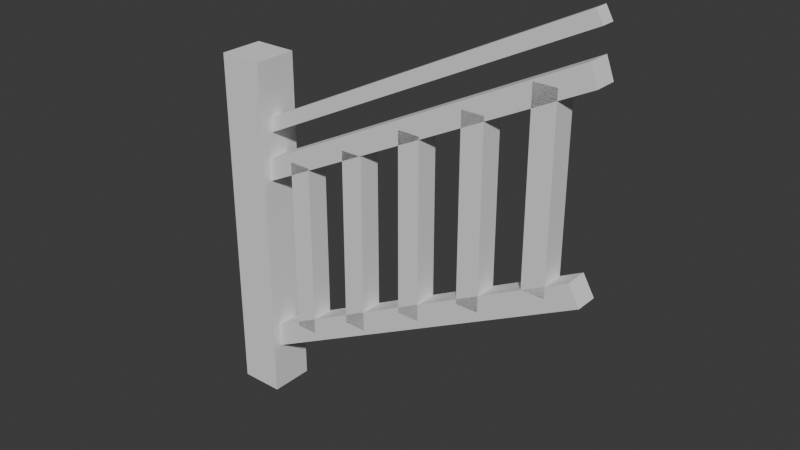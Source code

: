 # Source: Fence_staircase_.blend  (saved by Blender 4.0.36; exported with 4.5.12 LTS)
import bpy
from mathutils import Matrix  # noqa: F401  (used for matrix-valued properties, if any)

bpy.ops.wm.read_factory_settings(use_empty=True)
scene = bpy.context.scene
scene.name = 'Scene'

# ---- collections
col_collection = bpy.data.collections.new('Collection'); scene.collection.children.link(col_collection)

# ---- world
world_world = bpy.data.worlds.new('World'); scene.world = world_world
world_world.use_nodes = True; world_world.node_tree.nodes.clear()
_N = world_world.node_tree.nodes; _L = world_world.node_tree.links
n0 = _N.new('ShaderNodeOutputWorld'); n0.name = 'World Output'; n0.location = (300, 300)
n1 = _N.new('ShaderNodeBackground'); n1.name = 'Background'; n1.location = (10, 300)
n1.inputs[0].default_value = (0.05088, 0.05088, 0.05088, 1.0)
_L.new(n1.outputs[0], n0.inputs[0])
n0.is_active_output = True
world_world.color = (0.05088, 0.05088, 0.05088)
world_world.use_sun_shadow = False
world_world.sun_shadow_jitter_overblur = 0.0

# ---- meshes
me_mesh = bpy.data.meshes.new('Mesh')
me_mesh.from_pydata([(-0.3968, 0.5729, -0.0245), (-0.3794, 0.5296, -0.0245), (-0.3794, 0.5296, 0.0255), (-0.3968, 0.5729, 0.0255), (0.3876, 0.9165, 0.0255), (0.3876, 0.9165, -0.0245), (0.3711, 0.9598, -0.0245), (0.3711, 0.9598, 0.0255), (-0.4076, 0.1546, -0.0245), (-0.3826, 0.1113, -0.0245), (-0.3826, 0.1113, 0.0255), (-0.4076, 0.1546, 0.0255), (0.3876, 0.5097, 0.0255), (0.3876, 0.5097, -0.0245), (0.3626, 0.553, -0.0245), (0.3626, 0.553, 0.0255), (0.2648, 0.9027, 0.0255), (0.2648, 0.5027, 0.0255), (0.3148, 0.5027, 0.0255), (0.3148, 0.9027, 0.0255), (0.2648, 0.9027, -0.0245), (0.2648, 0.5027, -0.0245), (0.3148, 0.9027, -0.0245), (0.3148, 0.5027, -0.0245), (-0.3956, 0.6639, -0.0145), (-0.3806, 0.6379, -0.0145), (-0.3806, 0.6379, 0.0155), (-0.3956, 0.6639, 0.0155), (0.3826, 1.018, 0.0155), (0.3826, 1.018, -0.0145), (0.3676, 1.044, -0.0145), (0.3676, 1.044, 0.0155), (0.1198, 0.817, 0.0255), (0.1198, 0.417, 0.0255), (0.1698, 0.417, 0.0255), (0.1698, 0.817, 0.0255), (0.1198, 0.817, -0.0245), (0.1198, 0.417, -0.0245), (0.1698, 0.817, -0.0245), (0.1698, 0.417, -0.0245), (-0.02525, 0.74, 0.0255), (-0.02525, 0.34, 0.0255), (0.02475, 0.34, 0.0255), (0.02475, 0.74, 0.0255), (-0.02525, 0.74, -0.0245), (-0.02525, 0.34, -0.0245), (0.02475, 0.74, -0.0245), (0.02475, 0.34, -0.0245), (-0.1703, 0.6586, 0.0255), (-0.1703, 0.2586, 0.0255), (-0.1203, 0.2586, 0.0255), (-0.1203, 0.6586, 0.0255), (-0.1703, 0.6586, -0.0245), (-0.1703, 0.2586, -0.0245), (-0.1203, 0.6586, -0.0245), (-0.1203, 0.2586, -0.0245), (-0.3153, 0.592, 0.0255), (-0.3153, 0.192, 0.0255), (-0.2653, 0.192, 0.0255), (-0.2653, 0.592, 0.0255), (-0.3153, 0.592, -0.0245), (-0.3153, 0.192, -0.0245), (-0.2653, 0.592, -0.0245), (-0.2653, 0.192, -0.0245), (-0.3779, 0.0001254, -0.054), (-0.3779, 0.0001254, 0.046), (-0.4779, 0.0001254, 0.046), (-0.4779, 0.0001254, -0.054), (-0.4779, 0.8001, 0.046), (-0.3779, 0.8001, 0.046), (-0.3779, 0.8001, -0.054), (-0.4779, 0.8001, -0.054)], [], [(0, 1, 2), (2, 3, 0), (4, 5, 6), (6, 7, 4), (2, 4, 7), (7, 3, 2), (1, 5, 4), (4, 2, 1), (0, 6, 5), (5, 1, 0), (3, 7, 6), (6, 0, 3), (8, 9, 10), (10, 11, 8), (12, 13, 14), (14, 15, 12), (10, 12, 15), (15, 11, 10), (9, 13, 12), (12, 10, 9), (8, 14, 13), (13, 9, 8), (11, 15, 14), (14, 8, 11), (16, 17, 18), (18, 19, 16), (20, 21, 17), (17, 16, 20), (22, 23, 21), (21, 20, 22), (19, 18, 23), (23, 22, 19), (24, 25, 26), (26, 27, 24), (28, 29, 30), (30, 31, 28), (26, 28, 31), (31, 27, 26), (25, 29, 28), (28, 26, 25), (24, 30, 29), (29, 25, 24), (27, 31, 30), (30, 24, 27), (32, 33, 34), (34, 35, 32), (36, 37, 33), (33, 32, 36), (38, 39, 37), (37, 36, 38), (35, 34, 39), (39, 38, 35), (40, 41, 42), (42, 43, 40), (44, 45, 41), (41, 40, 44), (46, 47, 45), (45, 44, 46), (43, 42, 47), (47, 46, 43), (48, 49, 50), (50, 51, 48), (52, 53, 49), (49, 48, 52), (54, 55, 53), (53, 52, 54), (51, 50, 55), (55, 54, 51), (56, 57, 58), (58, 59, 56), (60, 61, 57), (57, 56, 60), (62, 63, 61), (61, 60, 62), (59, 58, 63), (63, 62, 59), (64, 65, 66), (66, 67, 64), (68, 69, 70), (70, 71, 68), (66, 68, 71), (71, 67, 66), (65, 69, 68), (68, 66, 65), (64, 70, 69), (69, 65, 64), (67, 71, 70), (70, 64, 67)])
me_mesh.polygons.foreach_set('use_smooth', [True] * 88)
_k = set([(0, 1), (0, 3), (0, 6), (1, 2), (1, 5), (2, 3), (2, 4), (3, 7), (4, 5), (4, 7), (5, 6), (6, 7), (8, 9), (8, 11), (8, 14), (9, 10), (9, 13), (10, 11), (10, 12), (11, 15), (12, 13), (12, 15), (13, 14), (14, 15), (16, 17), (16, 18), (17, 20), (18, 19), (19, 23), (20, 21), (21, 22), (22, 23), (24, 25), (24, 27), (24, 30), (25, 26), (25, 29), (26, 27), (26, 28), (27, 31), (28, 29), (28, 31), (29, 30), (30, 31), (32, 33), (32, 34), (33, 36), (34, 35), (35, 39), (36, 37), (37, 38), (38, 39), (40, 41), (40, 42), (41, 44), (42, 43), (43, 47), (44, 45), (45, 46), (46, 47), (48, 49), (48, 50), (49, 52), (50, 51), (51, 55), (52, 53), (53, 54), (54, 55), (56, 57), (56, 58), (57, 60), (58, 59), (59, 63), (60, 61), (61, 62), (62, 63), (64, 65), (64, 67), (64, 70), (65, 66), (65, 69), (66, 67), (66, 68), (67, 71), (68, 69), (68, 71), (69, 70), (70, 71)])
me_mesh.attributes.new('sharp_edge', 'BOOLEAN', 'EDGE').data.foreach_set('value', [ (min(e.vertices), max(e.vertices)) in _k for e in me_mesh.edges])
_uv = me_mesh.uv_layers.new(name='UVChannel_1')
_uv.uv.foreach_set('vector', [0.9043, 0.04024, 0.9043, 0.003906, 0.9406, 0.003906, 0.9406, 0.003906, 0.9406, 0.04024, 0.9043, 0.04024, 0.9514, 0.003906, 0.9878, 0.003906, 0.9878, 0.04024, 0.9878, 0.04024, 0.9514, 0.04024, 0.9514, 0.003906, 0.6411, 0.7471, 0.003906, 0.7471, 0.003913, 0.7107, 0.003913, 0.7107, 0.6411, 0.7107, 0.6411, 0.7471, 0.6411, 0.6381, 0.003935, 0.6381, 0.003935, 0.6017, 0.003935, 0.6017, 0.6411, 0.6017, 0.6411, 0.6381, 0.6411, 0.6744, 0.003935, 0.6744, 0.003935, 0.6381, 0.003935, 0.6381, 0.6411, 0.6381, 0.6411, 0.6744, 0.6411, 0.7107, 0.003913, 0.7107, 0.003935, 0.6744, 0.003935, 0.6744, 0.6411, 0.6744, 0.6411, 0.7107, 0.9514, 0.08482, 0.9514, 0.04848, 0.9878, 0.04848, 0.9878, 0.04848, 0.9878, 0.08482, 0.9514, 0.08482, 0.9043, 0.08482, 0.9043, 0.04848, 0.9406, 0.04848, 0.9406, 0.04848, 0.9406, 0.08482, 0.9043, 0.08482, 0.6411, 0.7916, 0.003906, 0.7916, 0.003914, 0.7553, 0.003914, 0.7553, 0.6411, 0.7553, 0.6411, 0.7916, 0.6411, 0.828, 0.003906, 0.828, 0.003906, 0.7916, 0.003906, 0.7916, 0.6411, 0.7916, 0.6411, 0.828, 0.6411, 0.8643, 0.003906, 0.8643, 0.003906, 0.828, 0.003906, 0.828, 0.6411, 0.828, 0.6411, 0.8643, 0.6411, 0.9006, 0.003906, 0.9006, 0.003906, 0.8643, 0.003906, 0.8643, 0.6411, 0.8643, 0.6411, 0.9006, 0.9437, 0.7635, 0.653, 0.7635, 0.653, 0.7272, 0.653, 0.7272, 0.9437, 0.7272, 0.9437, 0.7635, 0.9437, 0.6545, 0.6531, 0.6545, 0.6531, 0.6182, 0.6531, 0.6182, 0.9437, 0.6182, 0.9437, 0.6545, 0.9437, 0.6909, 0.6531, 0.6909, 0.6531, 0.6545, 0.6531, 0.6545, 0.9437, 0.6545, 0.9437, 0.6909, 0.9437, 0.7272, 0.653, 0.7272, 0.6531, 0.6909, 0.6531, 0.6909, 0.9437, 0.6909, 0.9437, 0.7272, 0.941, 0.1149, 0.941, 0.09306, 0.9628, 0.09306, 0.9628, 0.09306, 0.9628, 0.1149, 0.941, 0.1149, 0.9043, 0.09306, 0.9261, 0.09306, 0.9261, 0.1149, 0.9261, 0.1149, 0.9043, 0.1149, 0.9043, 0.09306, 0.6411, 0.9961, 0.003906, 0.9961, 0.003911, 0.9743, 0.003911, 0.9743, 0.6411, 0.9743, 0.6411, 0.9961, 0.6411, 0.9307, 0.003924, 0.9307, 0.003924, 0.9089, 0.003924, 0.9089, 0.6411, 0.9089, 0.6411, 0.9307, 0.6411, 0.9525, 0.003924, 0.9525, 0.003924, 0.9307, 0.003924, 0.9307, 0.6411, 0.9307, 0.6411, 0.9525, 0.6411, 0.9743, 0.003911, 0.9743, 0.003924, 0.9525, 0.003924, 0.9525, 0.6411, 0.9525, 0.6411, 0.9743, 0.9437, 0.61, 0.653, 0.61, 0.653, 0.5736, 0.653, 0.5736, 0.9437, 0.5736, 0.9437, 0.61, 0.9437, 0.501, 0.6531, 0.501, 0.6531, 0.4646, 0.6531, 0.4646, 0.9437, 0.4646, 0.9437, 0.501, 0.9437, 0.5373, 0.6531, 0.5373, 0.6531, 0.501, 0.6531, 0.501, 0.9437, 0.501, 0.9437, 0.5373, 0.9437, 0.5736, 0.653, 0.5736, 0.6531, 0.5373, 0.6531, 0.5373, 0.9437, 0.5373, 0.9437, 0.5736, 0.8913, 0.3028, 0.6007, 0.3028, 0.6007, 0.2665, 0.6007, 0.2665, 0.8914, 0.2665, 0.8913, 0.3028, 0.8914, 0.1938, 0.6007, 0.1938, 0.6007, 0.1575, 0.6007, 0.1575, 0.8914, 0.1575, 0.8914, 0.1938, 0.8914, 0.2301, 0.6007, 0.2301, 0.6007, 0.1938, 0.6007, 0.1938, 0.8914, 0.1938, 0.8914, 0.2301, 0.8914, 0.2665, 0.6007, 0.2665, 0.6007, 0.2301, 0.6007, 0.2301, 0.8914, 0.2301, 0.8914, 0.2665, 0.8913, 0.4564, 0.6007, 0.4564, 0.6007, 0.4201, 0.6007, 0.4201, 0.8914, 0.4201, 0.8913, 0.4564, 0.8914, 0.3474, 0.6007, 0.3474, 0.6007, 0.3111, 0.6007, 0.3111, 0.8914, 0.3111, 0.8914, 0.3474, 0.8914, 0.3837, 0.6007, 0.3837, 0.6007, 0.3474, 0.6007, 0.3474, 0.8914, 0.3474, 0.8914, 0.3837, 0.8914, 0.4201, 0.6007, 0.4201, 0.6007, 0.3837, 0.6007, 0.3837, 0.8914, 0.3837, 0.8914, 0.4201, 0.8913, 0.1492, 0.6007, 0.1492, 0.6007, 0.1129, 0.6007, 0.1129, 0.8914, 0.1129, 0.8913, 0.1492, 0.8914, 0.04024, 0.6007, 0.04024, 0.6007, 0.003906, 0.6007, 0.003906, 0.8914, 0.003906, 0.8914, 0.04024, 0.8914, 0.07657, 0.6007, 0.07657, 0.6007, 0.04024, 0.6007, 0.04024, 0.8914, 0.04024, 0.8914, 0.07657, 0.8914, 0.1129, 0.6007, 0.1129, 0.6007, 0.07657, 0.6007, 0.07657, 0.8914, 0.07657, 0.8914, 0.1129, 0.653, 0.8445, 0.653, 0.7718, 0.7257, 0.7718, 0.7257, 0.7718, 0.7257, 0.8445, 0.653, 0.8445, 0.8095, 0.8445, 0.7368, 0.8445, 0.7368, 0.7718, 0.7368, 0.7718, 0.8095, 0.7718, 0.8095, 0.8445, 0.5852, 0.07658, 0.003907, 0.07658, 0.003922, 0.003906, 0.003922, 0.003906, 0.5853, 0.003917, 0.5852, 0.07658, 0.5852, 0.1492, 0.003906, 0.1492, 0.003907, 0.07658, 0.003907, 0.07658, 0.5852, 0.07658, 0.5852, 0.1492, 0.5852, 0.2219, 0.003906, 0.2219, 0.003906, 0.1492, 0.003906, 0.1492, 0.5852, 0.1492, 0.5852, 0.2219, 0.5852, 0.2946, 0.003906, 0.2946, 0.003906, 0.2219, 0.003906, 0.2219, 0.5852, 0.2219, 0.5852, 0.2946])
me_mesh.update()
me_mesh.normals_split_custom_set([tuple(v) for v in zip(*[iter([-0.9276, -0.3736, 0.0, -0.9276, -0.3737, 0.0, -0.9276, -0.3736, 0.0, -0.9276, -0.3736, 0.0, -0.9276, -0.3736, 0.0, -0.9276, -0.3736, 0.0, 0.9345, 0.3561, 0.0, 0.9345, 0.3561, 0.0, 0.9345, 0.3561, 0.0, 0.9345, 0.3561, 0.0, 0.9345, 0.3561, 0.0, 0.9345, 0.3561, 0.0, 5.644e-06, -1.123e-05, 1.0, -6.645e-07, -1.684e-07, 1.0, -4.247e-07, -5.888e-07, 1.0, -4.247e-07, -5.888e-07, 1.0, 5.879e-06, -1.164e-05, 1.0, 5.644e-06, -1.123e-05, 1.0, 0.4504, -0.8928, 0.0, 0.4504, -0.8928, 0.0, 0.4504, -0.8928, 0.0, 0.4504, -0.8928, 0.0, 0.4504, -0.8928, 0.0, 0.4504, -0.8928, 0.0, -5.068e-06, 1.152e-05, -1.0, 0.0, -8.613e-08, -1.0, -1.7e-07, 3.031e-07, -1.0, -1.7e-07, 3.031e-07, -1.0, -5.238e-06, 1.191e-05, -1.0, -5.068e-06, 1.152e-05, -1.0, -0.45, 0.893, 0.0, -0.45, 0.893, 0.0, -0.45, 0.893, 0.0, -0.45, 0.893, 0.0, -0.45, 0.893, 0.0, -0.45, 0.893, 0.0, -0.866, -0.5, 7.451e-07, -0.866, -0.5, 5.588e-07, -0.866, -0.5, 7.451e-07, -0.866, -0.5, 7.451e-07, -0.866, -0.5, 9.313e-07, -0.866, -0.5, 7.451e-07, 0.866, 0.5, 0.0, 0.866, 0.5, 0.0, 0.866, 0.5, 0.0, 0.866, 0.5, 0.0, 0.866, 0.5, 0.0, 0.866, 0.5, 0.0, 2.095e-06, 1.319e-06, 1.0, 2.193e-06, 1.319e-06, 1.0, 2.19e-06, 1.319e-06, 1.0, 2.19e-06, 1.319e-06, 1.0, 2.091e-06, 1.319e-06, 1.0, 2.095e-06, 1.319e-06, 1.0, 0.4594, -0.8882, 6.622e-07, 0.4594, -0.8882, 0.0, 0.4594, -0.8882, 2.52e-08, 0.4594, -0.8882, 2.52e-08, 0.4594, -0.8882, 6.874e-07, 0.4594, -0.8882, 6.622e-07, -2.135e-06, -1.319e-06, -1.0, -2.161e-06, -1.319e-06, -1.0, -2.16e-06, -1.319e-06, -1.0, -2.16e-06, -1.319e-06, -1.0, -2.134e-06, -1.319e-06, -1.0, -2.135e-06, -1.319e-06, -1.0, -0.4594, 0.8882, -1.324e-06, -0.4594, 0.8882, 0.0, -0.4594, 0.8882, -5.04e-08, -0.4594, 0.8882, -5.04e-08, -0.4594, 0.8882, -1.375e-06, -0.4594, 0.8882, -1.324e-06, 0.0, 8.522e-07, 1.0, 0.0, 8.522e-07, 1.0, 0.0, 8.522e-07, 1.0, 0.0, 8.522e-07, 1.0, 0.0, 8.522e-07, 1.0, 0.0, 8.522e-07, 1.0, -1.0, 0.0, 0.0, -1.0, 0.0, 0.0, -1.0, 0.0, 0.0, -1.0, 0.0, 0.0, -1.0, 0.0, 0.0, -1.0, 0.0, 0.0, 0.0, -8.522e-07, -1.0, 0.0, -8.522e-07, -1.0, 0.0, -8.522e-07, -1.0, 0.0, -8.522e-07, -1.0, 0.0, -8.522e-07, -1.0, 0.0, -8.522e-07, -1.0, 1.0, 0.0, 0.0, 1.0, 0.0, 0.0, 1.0, 0.0, 0.0, 1.0, 0.0, 0.0, 1.0, 0.0, 0.0, 1.0, 0.0, 0.0, -0.866, -0.5, 0.0, -0.866, -0.5, 0.0, -0.866, -0.5, 0.0, -0.866, -0.5, 0.0, -0.866, -0.5, 0.0, -0.866, -0.5, 0.0, 0.866, 0.5, 0.0, 0.866, 0.5, 0.0, 0.866, 0.5, 0.0, 0.866, 0.5, 0.0, 0.866, 0.5, 0.0, 0.866, 0.5, 0.0, -6.15e-07, -2.552e-07, 1.0, -5.927e-07, -2.551e-07, 1.0, -5.932e-07, -2.551e-07, 1.0, -5.932e-07, -2.551e-07, 1.0, -6.155e-07, -2.552e-07, 1.0, -6.15e-07, -2.552e-07, 1.0, 0.4461, -0.895, 0.0, 0.4461, -0.895, 0.0, 0.4461, -0.895, 0.0, 0.4461, -0.895, 0.0, 0.4461, -0.895, 0.0, 0.4461, -0.895, 0.0, 6.223e-07, 2.552e-07, -1.0, 6.2e-07, 2.551e-07, -1.0, 6.201e-07, 2.551e-07, -1.0, 6.201e-07, 2.551e-07, -1.0, 6.223e-07, 2.552e-07, -1.0, 6.223e-07, 2.552e-07, -1.0, -0.4461, 0.895, 0.0, -0.4461, 0.895, 0.0, -0.4461, 0.895, 0.0, -0.4461, 0.895, 0.0, -0.4461, 0.895, 0.0, -0.4461, 0.895, 0.0, 0.0, 8.522e-07, 1.0, 0.0, 8.522e-07, 1.0, 0.0, 8.522e-07, 1.0, 0.0, 8.522e-07, 1.0, 0.0, 8.522e-07, 1.0, 0.0, 8.522e-07, 1.0, -1.0, 0.0, 0.0, -1.0, 0.0, 0.0, -1.0, 0.0, 0.0, -1.0, 0.0, 0.0, -1.0, 0.0, 0.0, -1.0, 0.0, 0.0, 0.0, -8.522e-07, -1.0, 0.0, -8.522e-07, -1.0, 0.0, -8.522e-07, -1.0, 0.0, -8.522e-07, -1.0, 0.0, -8.522e-07, -1.0, 0.0, -8.522e-07, -1.0, 1.0, 0.0, 0.0, 1.0, 0.0, 0.0, 1.0, 0.0, 0.0, 1.0, 0.0, 0.0, 1.0, 0.0, 0.0, 1.0, 0.0, 0.0, 0.0, 8.522e-07, 1.0, 0.0, 8.522e-07, 1.0, 0.0, 8.522e-07, 1.0, 0.0, 8.522e-07, 1.0, 0.0, 8.522e-07, 1.0, 0.0, 8.522e-07, 1.0, -1.0, -1.164e-08, 0.0, -1.0, -1.164e-08, 0.0, -1.0, -1.164e-08, 0.0, -1.0, 1.164e-08, 0.0, -1.0, 1.164e-08, 0.0, -1.0, 1.164e-08, 0.0, 0.0, -8.522e-07, -1.0, 0.0, -8.522e-07, -1.0, 0.0, -8.522e-07, -1.0, 0.0, -8.522e-07, -1.0, 0.0, -8.522e-07, -1.0, 0.0, -8.522e-07, -1.0, 1.0, 0.0, 0.0, 1.0, 0.0, 0.0, 1.0, 0.0, 0.0, 1.0, 0.0, 0.0, 1.0, 0.0, 0.0, 1.0, 0.0, 0.0, 0.0, 8.522e-07, 1.0, 0.0, 8.522e-07, 1.0, 0.0, 8.522e-07, 1.0, 0.0, 8.522e-07, 1.0, 0.0, 8.522e-07, 1.0, 0.0, 8.522e-07, 1.0, -1.0, -9.313e-08, 0.0, -1.0, -9.313e-08, 0.0, -1.0, -9.313e-08, 0.0, -1.0, 9.313e-08, 0.0, -1.0, 9.313e-08, 0.0, -1.0, 9.313e-08, 0.0, 0.0, -8.522e-07, -1.0, 0.0, -8.522e-07, -1.0, 0.0, -8.522e-07, -1.0, 0.0, -8.522e-07, -1.0, 0.0, -8.522e-07, -1.0, 0.0, -8.522e-07, -1.0, 1.0, 0.0, 0.0, 1.0, 0.0, 0.0, 1.0, 0.0, 0.0, 1.0, 0.0, 0.0, 1.0, 0.0, 0.0, 1.0, 0.0, 0.0, 0.0, 1.077e-05, 1.0, 0.0, 1.077e-05, 1.0, 0.0, 1.077e-05, 1.0, 0.0, 1.077e-05, 1.0, 0.0, 1.077e-05, 1.0, 0.0, 1.077e-05, 1.0, -1.0, -1.863e-07, 0.0, -1.0, -1.863e-07, 0.0, -1.0, -1.863e-07, 0.0, -1.0, 1.863e-07, 0.0, -1.0, 1.863e-07, 0.0, -1.0, 1.863e-07, 0.0, 0.0, -1.077e-05, -1.0, 0.0, -1.077e-05, -1.0, 0.0, -1.077e-05, -1.0, 0.0, -1.077e-05, -1.0, 0.0, -1.077e-05, -1.0, 0.0, -1.077e-05, -1.0, 1.0, 0.0, 0.0, 1.0, 0.0, 0.0, 1.0, 0.0, 0.0, 1.0, 0.0, 0.0, 1.0, 0.0, 0.0, 1.0, 0.0, 0.0, 0.0, -1.0, 0.0, 0.0, -1.0, 0.0, 0.0, -1.0, 0.0, 0.0, -1.0, 0.0, 0.0, -1.0, 0.0, 0.0, -1.0, 0.0, 0.0, 1.0, -1.49e-06, 0.0, 1.0, -1.49e-06, 0.0, 1.0, -1.49e-06, 0.0, 1.0, -1.49e-06, 0.0, 1.0, -1.49e-06, 0.0, 1.0, -1.49e-06, -1.0, 0.0, 0.0, -1.0, 0.0, 0.0, -1.0, 0.0, 0.0, -1.0, 0.0, 0.0, -1.0, 0.0, 0.0, -1.0, 0.0, 0.0, 2.83e-06, 1.581e-06, 1.0, 0.0, 1.229e-06, 1.0, 2.432e-07, 1.26e-06, 1.0, 2.432e-07, 1.26e-06, 1.0, 3.073e-06, 1.611e-06, 1.0, 2.83e-06, 1.581e-06, 1.0, 1.0, 0.0, 0.0, 1.0, 0.0, 0.0, 1.0, 0.0, 0.0, 1.0, 0.0, 0.0, 1.0, 0.0, 0.0, 1.0, 0.0, 0.0, -2.744e-06, 2.589e-07, -1.0, 0.0, -8.848e-08, -1.0, -2.359e-07, -5.862e-08, -1.0, -2.359e-07, -5.862e-08, -1.0, -2.98e-06, 2.887e-07, -1.0, -2.744e-06, 2.589e-07, -1.0])] * 3)])

# ---- objects
ob_fence_staircase = bpy.data.objects.new('Fence Staircase', me_mesh)

# ---- transforms, parenting, visibility, modifiers, constraints
ob_fence_staircase.location = (0.0, 0.0, 0.0)
ob_fence_staircase.rotation_euler = (1.571, 0.0, 0.0)
ob_fence_staircase.color = (0.8, 0.8, 0.8, 1.0)

# ---- collection membership
col_collection.objects.link(ob_fence_staircase)

# ---- scene / render settings (as saved in the file)
scene.frame_start = 1; scene.frame_end = 250; scene.frame_set(1)
scene.render.engine = 'BLENDER_EEVEE_NEXT'
scene.render.fps = 30
scene.cycles.sampling_pattern = 'TABULATED_SOBOL'
bpy.context.view_layer.update()

# ---- added for rendering (the .blend has no active camera and no usable light): camera, sun
cam_auto = bpy.data.cameras.new('AutoCamera')
cam_auto.lens = 50.0
cam_auto.sensor_width = 36.0
cam_auto.clip_end = 1000.0
ob_auto_camera = bpy.data.objects.new('AutoCamera', cam_auto)
scene.collection.objects.link(ob_auto_camera)
ob_auto_camera.location = (1.2131, -1.5059, 1.52882)
ob_auto_camera.rotation_euler = (1.09748, -7.21219e-08, 0.694738)
scene.camera = ob_auto_camera
light_auto_sun = bpy.data.lights.new('AutoSun', 'SUN')
light_auto_sun.energy = 3.0
light_auto_sun.angle = 0.0523599
ob_auto_sun = bpy.data.objects.new('AutoSun', light_auto_sun)
scene.collection.objects.link(ob_auto_sun)
ob_auto_sun.rotation_euler = (0.872665, 0.174533, 0.523599)
bpy.context.view_layer.update()
